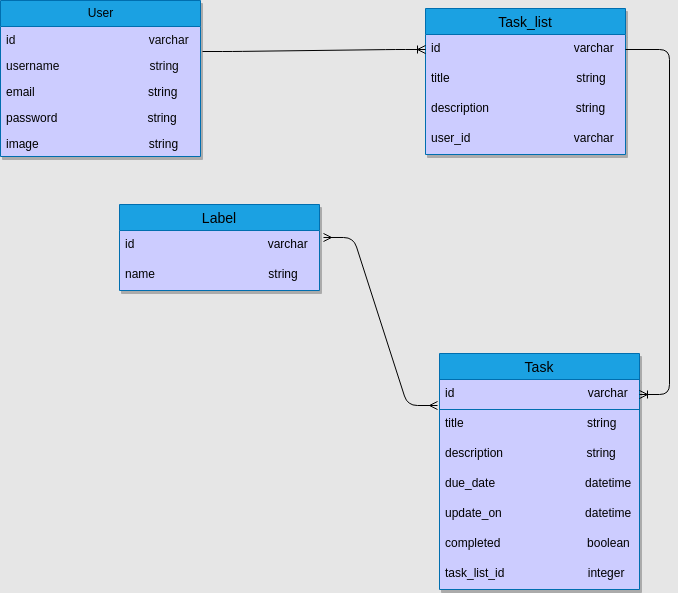

The diagram above was exported from draw.io. Its source (the exported page's mxGraphModel, read from the mxfile embedded in the PNG):
<mxGraphModel dx="283" dy="483" grid="0" gridSize="10" guides="1" tooltips="1" connect="1" arrows="1" fold="1" page="1" pageScale="1" pageWidth="827" pageHeight="1169" background="#E6E6E6" math="0" shadow="1">
  <root>
    <mxCell id="0" />
    <mxCell id="1" parent="0" />
    <mxCell id="17" value="User" style="swimlane;fontStyle=0;childLayout=stackLayout;horizontal=1;startSize=26;fillColor=#1ba1e2;horizontalStack=0;resizeParent=1;resizeParentMax=0;resizeLast=0;collapsible=1;marginBottom=0;html=1;fontColor=#000000;strokeColor=#006EAF;fillStyle=solid;swimlaneFillColor=#CCCCFF;shadow=1;" parent="1" vertex="1">
      <mxGeometry x="136" y="70" width="200" height="156" as="geometry" />
    </mxCell>
    <mxCell id="18" value="id&amp;nbsp; &amp;nbsp; &amp;nbsp; &amp;nbsp; &amp;nbsp; &amp;nbsp; &amp;nbsp; &amp;nbsp; &amp;nbsp; &amp;nbsp; &amp;nbsp; &amp;nbsp; &amp;nbsp; &amp;nbsp; &amp;nbsp; &amp;nbsp; &amp;nbsp; &amp;nbsp; &amp;nbsp; &amp;nbsp; varchar" style="text;strokeColor=none;fillColor=none;align=left;verticalAlign=top;spacingLeft=4;spacingRight=4;overflow=hidden;rotatable=0;points=[[0,0.5],[1,0.5]];portConstraint=eastwest;whiteSpace=wrap;html=1;fontColor=#080808;" parent="17" vertex="1">
      <mxGeometry y="26" width="200" height="26" as="geometry" />
    </mxCell>
    <mxCell id="19" value="username&amp;nbsp; &amp;nbsp; &amp;nbsp; &amp;nbsp; &amp;nbsp; &amp;nbsp; &amp;nbsp; &amp;nbsp; &amp;nbsp; &amp;nbsp; &amp;nbsp; &amp;nbsp; &amp;nbsp; &amp;nbsp;string" style="text;strokeColor=none;fillColor=none;align=left;verticalAlign=top;spacingLeft=4;spacingRight=4;overflow=hidden;rotatable=0;points=[[0,0.5],[1,0.5]];portConstraint=eastwest;whiteSpace=wrap;html=1;fontColor=#080808;" parent="17" vertex="1">
      <mxGeometry y="52" width="200" height="26" as="geometry" />
    </mxCell>
    <mxCell id="20" value="email&amp;nbsp; &amp;nbsp; &amp;nbsp; &amp;nbsp; &amp;nbsp; &amp;nbsp; &amp;nbsp; &amp;nbsp; &amp;nbsp; &amp;nbsp; &amp;nbsp; &amp;nbsp; &amp;nbsp; &amp;nbsp; &amp;nbsp; &amp;nbsp; &amp;nbsp; string" style="text;strokeColor=none;fillColor=none;align=left;verticalAlign=top;spacingLeft=4;spacingRight=4;overflow=hidden;rotatable=0;points=[[0,0.5],[1,0.5]];portConstraint=eastwest;whiteSpace=wrap;html=1;fontColor=#000000;" parent="17" vertex="1">
      <mxGeometry y="78" width="200" height="26" as="geometry" />
    </mxCell>
    <mxCell id="21" value="password&amp;nbsp; &amp;nbsp; &amp;nbsp; &amp;nbsp; &amp;nbsp; &amp;nbsp; &amp;nbsp; &amp;nbsp; &amp;nbsp; &amp;nbsp; &amp;nbsp; &amp;nbsp; &amp;nbsp; &amp;nbsp;string" style="text;strokeColor=none;fillColor=none;align=left;verticalAlign=top;spacingLeft=4;spacingRight=4;overflow=hidden;rotatable=0;points=[[0,0.5],[1,0.5]];portConstraint=eastwest;whiteSpace=wrap;html=1;fontColor=#000000;" parent="17" vertex="1">
      <mxGeometry y="104" width="200" height="26" as="geometry" />
    </mxCell>
    <mxCell id="54" value="image&amp;nbsp; &amp;nbsp; &amp;nbsp; &amp;nbsp; &amp;nbsp; &amp;nbsp; &amp;nbsp; &amp;nbsp; &amp;nbsp; &amp;nbsp; &amp;nbsp; &amp;nbsp; &amp;nbsp; &amp;nbsp; &amp;nbsp; &amp;nbsp; &amp;nbsp;string" style="text;strokeColor=none;fillColor=none;align=left;verticalAlign=top;spacingLeft=4;spacingRight=4;overflow=hidden;rotatable=0;points=[[0,0.5],[1,0.5]];portConstraint=eastwest;whiteSpace=wrap;html=1;fontColor=#000000;" parent="17" vertex="1">
      <mxGeometry y="130" width="200" height="26" as="geometry" />
    </mxCell>
    <mxCell id="22" value="Task_list" style="swimlane;fontStyle=0;childLayout=stackLayout;horizontal=1;startSize=26;horizontalStack=0;resizeParent=1;resizeParentMax=0;resizeLast=0;collapsible=1;marginBottom=0;align=center;fontSize=14;fontColor=#000000;labelBackgroundColor=none;fillColor=#1ba1e2;strokeColor=#006EAF;swimlaneFillColor=#CCCCFF;shadow=1;" parent="1" vertex="1">
      <mxGeometry x="561" y="78" width="200" height="146" as="geometry" />
    </mxCell>
    <mxCell id="23" value="id                                        varchar              " style="text;strokeColor=none;fillColor=none;spacingLeft=4;spacingRight=4;overflow=hidden;rotatable=0;points=[[0,0.5],[1,0.5]];portConstraint=eastwest;fontSize=12;fontColor=#000000;" parent="22" vertex="1">
      <mxGeometry y="26" width="200" height="30" as="geometry" />
    </mxCell>
    <mxCell id="24" value="title                                      string" style="text;strokeColor=none;fillColor=none;spacingLeft=4;spacingRight=4;overflow=hidden;rotatable=0;points=[[0,0.5],[1,0.5]];portConstraint=eastwest;fontSize=12;fontColor=#000000;" parent="22" vertex="1">
      <mxGeometry y="56" width="200" height="30" as="geometry" />
    </mxCell>
    <mxCell id="25" value="description                          string" style="text;strokeColor=none;fillColor=none;spacingLeft=4;spacingRight=4;overflow=hidden;rotatable=0;points=[[0,0.5],[1,0.5]];portConstraint=eastwest;fontSize=12;fontColor=#000000;" parent="22" vertex="1">
      <mxGeometry y="86" width="200" height="30" as="geometry" />
    </mxCell>
    <mxCell id="26" value="user_id                               varchar" style="text;strokeColor=none;fillColor=none;spacingLeft=4;spacingRight=4;overflow=hidden;rotatable=0;points=[[0,0.5],[1,0.5]];portConstraint=eastwest;fontSize=12;fontColor=#000000;" parent="22" vertex="1">
      <mxGeometry y="116" width="200" height="30" as="geometry" />
    </mxCell>
    <mxCell id="27" value="Task" style="swimlane;fontStyle=0;childLayout=stackLayout;horizontal=1;startSize=26;horizontalStack=0;resizeParent=1;resizeParentMax=0;resizeLast=0;collapsible=1;marginBottom=0;align=center;fontSize=14;fillColor=#1ba1e2;fontColor=#000000;strokeColor=#006EAF;swimlaneFillColor=#CCCCFF;shadow=1;" parent="1" vertex="1">
      <mxGeometry x="575" y="423" width="200" height="236" as="geometry" />
    </mxCell>
    <mxCell id="28" value="id                                        varchar" style="text;strokeColor=#006EAF;fillColor=#CCCCFF;spacingLeft=4;spacingRight=4;overflow=hidden;rotatable=0;points=[[0,0.5],[1,0.5]];portConstraint=eastwest;fontSize=12;fontColor=#000000;" parent="27" vertex="1">
      <mxGeometry y="26" width="200" height="30" as="geometry" />
    </mxCell>
    <mxCell id="29" value="title                                     string" style="text;strokeColor=none;fillColor=none;spacingLeft=4;spacingRight=4;overflow=hidden;rotatable=0;points=[[0,0.5],[1,0.5]];portConstraint=eastwest;fontSize=12;fontColor=#000000;" parent="27" vertex="1">
      <mxGeometry y="56" width="200" height="30" as="geometry" />
    </mxCell>
    <mxCell id="30" value="description                         string" style="text;strokeColor=none;fillColor=none;spacingLeft=4;spacingRight=4;overflow=hidden;rotatable=0;points=[[0,0.5],[1,0.5]];portConstraint=eastwest;fontSize=12;fontColor=#000000;" parent="27" vertex="1">
      <mxGeometry y="86" width="200" height="30" as="geometry" />
    </mxCell>
    <mxCell id="31" value="due_date                           datetime" style="text;strokeColor=none;fillColor=none;spacingLeft=4;spacingRight=4;overflow=hidden;rotatable=0;points=[[0,0.5],[1,0.5]];portConstraint=eastwest;fontSize=12;fontColor=#000000;" parent="27" vertex="1">
      <mxGeometry y="116" width="200" height="30" as="geometry" />
    </mxCell>
    <mxCell id="32" value="update_on                         datetime" style="text;strokeColor=none;fillColor=none;spacingLeft=4;spacingRight=4;overflow=hidden;rotatable=0;points=[[0,0.5],[1,0.5]];portConstraint=eastwest;fontSize=12;fontColor=#000000;" parent="27" vertex="1">
      <mxGeometry y="146" width="200" height="30" as="geometry" />
    </mxCell>
    <mxCell id="33" value="completed                          boolean" style="text;strokeColor=none;fillColor=none;spacingLeft=4;spacingRight=4;overflow=hidden;rotatable=0;points=[[0,0.5],[1,0.5]];portConstraint=eastwest;fontSize=12;fontColor=#000000;" parent="27" vertex="1">
      <mxGeometry y="176" width="200" height="30" as="geometry" />
    </mxCell>
    <mxCell id="34" value="task_list_id                         integer" style="text;strokeColor=none;fillColor=none;spacingLeft=4;spacingRight=4;overflow=hidden;rotatable=0;points=[[0,0.5],[1,0.5]];portConstraint=eastwest;fontSize=12;fontColor=#000000;" parent="27" vertex="1">
      <mxGeometry y="206" width="200" height="30" as="geometry" />
    </mxCell>
    <mxCell id="35" value="Label" style="swimlane;fontStyle=0;childLayout=stackLayout;horizontal=1;startSize=26;horizontalStack=0;resizeParent=1;resizeParentMax=0;resizeLast=0;collapsible=1;marginBottom=0;align=center;fontSize=14;fillColor=#1ba1e2;fontColor=#000000;strokeColor=#006EAF;swimlaneFillColor=#CCCCFF;shadow=1;" parent="1" vertex="1">
      <mxGeometry x="255" y="274" width="200" height="86" as="geometry" />
    </mxCell>
    <mxCell id="36" value="id                                        varchar" style="text;strokeColor=none;fillColor=none;spacingLeft=4;spacingRight=4;overflow=hidden;rotatable=0;points=[[0,0.5],[1,0.5]];portConstraint=eastwest;fontSize=12;fontColor=#000000;" parent="35" vertex="1">
      <mxGeometry y="26" width="200" height="30" as="geometry" />
    </mxCell>
    <mxCell id="37" value="name                                  string" style="text;strokeColor=none;fillColor=none;spacingLeft=4;spacingRight=4;overflow=hidden;rotatable=0;points=[[0,0.5],[1,0.5]];portConstraint=eastwest;fontSize=12;fontColor=#000000;" parent="35" vertex="1">
      <mxGeometry y="56" width="200" height="30" as="geometry" />
    </mxCell>
    <mxCell id="51" value="" style="edgeStyle=entityRelationEdgeStyle;fontSize=12;html=1;endArrow=ERoneToMany;exitX=1.01;exitY=0.962;exitDx=0;exitDy=0;exitPerimeter=0;entryX=0;entryY=0.5;entryDx=0;entryDy=0;fontColor=#000000;strokeColor=#000000;" parent="1" source="18" target="23" edge="1">
      <mxGeometry width="100" height="100" relative="1" as="geometry">
        <mxPoint x="500" y="360" as="sourcePoint" />
        <mxPoint x="600" y="260" as="targetPoint" />
      </mxGeometry>
    </mxCell>
    <mxCell id="52" value="" style="edgeStyle=entityRelationEdgeStyle;fontSize=28;html=1;endArrow=ERoneToMany;exitX=1;exitY=0.5;exitDx=0;exitDy=0;fontColor=#000000;labelBorderColor=#000000;strokeColor=#000000;strokeWidth=1;" parent="1" source="23" target="28" edge="1">
      <mxGeometry width="100" height="100" relative="1" as="geometry">
        <mxPoint x="600" y="130" as="sourcePoint" />
        <mxPoint x="600" y="260" as="targetPoint" />
      </mxGeometry>
    </mxCell>
    <mxCell id="53" value="" style="edgeStyle=entityRelationEdgeStyle;fontSize=12;html=1;endArrow=ERmany;startArrow=ERmany;exitX=1.02;exitY=0.233;exitDx=0;exitDy=0;exitPerimeter=0;entryX=-0.01;entryY=0.867;entryDx=0;entryDy=0;entryPerimeter=0;fontColor=#000000;strokeColor=#000000;" parent="1" source="36" target="28" edge="1">
      <mxGeometry width="100" height="100" relative="1" as="geometry">
        <mxPoint x="500" y="340" as="sourcePoint" />
        <mxPoint x="600" y="240" as="targetPoint" />
      </mxGeometry>
    </mxCell>
  </root>
</mxGraphModel>